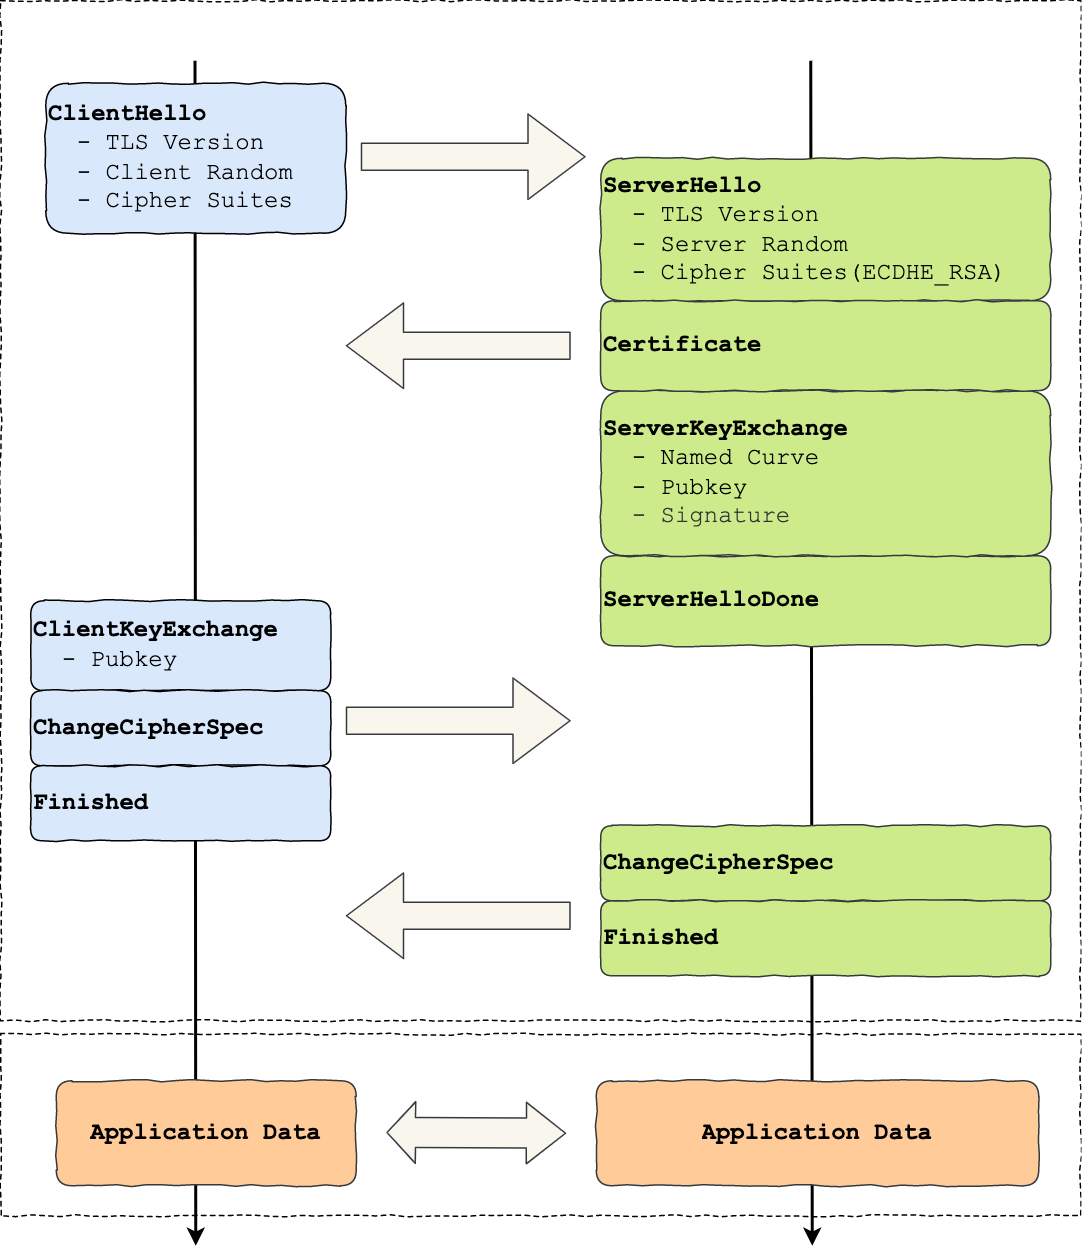

The diagram above was exported from draw.io. Its source (the exported page's mxGraphModel, read from the mxfile embedded in the PNG):
<mxGraphModel dx="929" dy="532" grid="1" gridSize="10" guides="1" tooltips="1" connect="1" arrows="1" fold="1" page="1" pageScale="1" pageWidth="827" pageHeight="1169" math="0" shadow="0">
  <root>
    <mxCell id="0" />
    <mxCell id="1" parent="0" />
    <mxCell id="-5DfbcvIHxEYxNOzWpbB-26" value="" style="rounded=0;whiteSpace=wrap;html=1;shadow=0;comic=1;sketch=0;fontFamily=Courier New;fontSize=16;align=left;dashed=1;" parent="1" vertex="1">
      <mxGeometry x="70" y="1169" width="720" height="121" as="geometry" />
    </mxCell>
    <mxCell id="-5DfbcvIHxEYxNOzWpbB-25" value="" style="rounded=0;whiteSpace=wrap;html=1;shadow=0;comic=1;sketch=0;fontFamily=Courier New;fontSize=16;align=left;dashed=1;" parent="1" vertex="1">
      <mxGeometry x="70" y="480" width="720" height="680" as="geometry" />
    </mxCell>
    <mxCell id="-5DfbcvIHxEYxNOzWpbB-24" value="" style="endArrow=classic;html=1;fontFamily=Courier New;fontSize=16;fontColor=#000000;strokeWidth=2;" parent="1" edge="1">
      <mxGeometry width="50" height="50" relative="1" as="geometry">
        <mxPoint x="610" y="520" as="sourcePoint" />
        <mxPoint x="611" y="1310" as="targetPoint" />
      </mxGeometry>
    </mxCell>
    <mxCell id="-5DfbcvIHxEYxNOzWpbB-23" value="" style="endArrow=classic;html=1;fontFamily=Courier New;fontSize=16;fontColor=#000000;strokeWidth=2;" parent="1" edge="1">
      <mxGeometry width="50" height="50" relative="1" as="geometry">
        <mxPoint x="199.5" y="520" as="sourcePoint" />
        <mxPoint x="200" y="1310" as="targetPoint" />
      </mxGeometry>
    </mxCell>
    <mxCell id="-5DfbcvIHxEYxNOzWpbB-1" value="&lt;div style=&quot;overflow: auto ; margin-top: 0px ; margin-bottom: 0px ; font-size: 16px&quot; class=&quot;newpage&quot;&gt;&lt;font style=&quot;font-size: 16px&quot;&gt;&lt;b&gt;ClientHello&lt;/b&gt;&lt;/font&gt;&lt;/div&gt;&lt;div style=&quot;overflow: auto ; margin-top: 0px ; margin-bottom: 0px ; font-size: 16px&quot; class=&quot;newpage&quot;&gt;&lt;font&gt;&amp;nbsp; - TLS Version&lt;/font&gt;&lt;/div&gt;&lt;div style=&quot;overflow: auto ; margin-top: 0px ; margin-bottom: 0px ; font-size: 16px&quot; class=&quot;newpage&quot;&gt;&lt;font&gt;&amp;nbsp; - Client Random&lt;/font&gt;&lt;/div&gt;&lt;div style=&quot;overflow: auto ; margin-top: 0px ; margin-bottom: 0px ; font-size: 16px&quot; class=&quot;newpage&quot;&gt;&lt;font&gt;&amp;nbsp; - Cipher Suites&lt;/font&gt;&lt;/div&gt;&lt;div style=&quot;overflow: auto ; margin-top: 0px ; margin-bottom: 0px ; font-size: 16px&quot; class=&quot;newpage&quot;&gt;&lt;font style=&quot;font-size: 16px&quot;&gt;&lt;/font&gt;&lt;/div&gt;" style="rounded=1;whiteSpace=wrap;html=1;sketch=0;shadow=0;comic=1;fontFamily=Courier New;labelBackgroundColor=none;fillColor=#dae8fc;fontSize=16;align=left;" parent="1" vertex="1">
      <mxGeometry x="100" y="535" width="200" height="100" as="geometry" />
    </mxCell>
    <mxCell id="-5DfbcvIHxEYxNOzWpbB-2" value="&lt;div style=&quot;overflow: auto ; margin-top: 0px ; margin-bottom: 0px&quot; class=&quot;newpage&quot;&gt;ServerHelloDone&amp;nbsp;&lt;br&gt;&lt;/div&gt;" style="rounded=1;whiteSpace=wrap;html=1;sketch=0;shadow=0;comic=1;fontFamily=Courier New;labelBackgroundColor=none;fillColor=#cdeb8b;fontSize=16;align=left;fontStyle=1;strokeColor=#36393d;" parent="1" vertex="1">
      <mxGeometry x="470" y="850" width="300" height="60" as="geometry" />
    </mxCell>
    <mxCell id="-5DfbcvIHxEYxNOzWpbB-5" value="&lt;div style=&quot;overflow: auto ; margin-top: 0px ; margin-bottom: 0px ; font-size: 16px&quot; class=&quot;newpage&quot;&gt;&lt;div style=&quot;overflow: auto ; margin-top: 0px ; margin-bottom: 0px&quot; class=&quot;newpage&quot;&gt;Application Data &lt;/div&gt;&lt;/div&gt;" style="rounded=1;whiteSpace=wrap;html=1;sketch=0;shadow=0;comic=1;fontFamily=Courier New;labelBackgroundColor=none;fillColor=#ffcc99;fontSize=16;strokeColor=#36393d;fontStyle=1" parent="1" vertex="1">
      <mxGeometry x="107" y="1200" width="200" height="70" as="geometry" />
    </mxCell>
    <mxCell id="-5DfbcvIHxEYxNOzWpbB-6" value="&lt;div style=&quot;overflow: auto ; margin-top: 0px ; margin-bottom: 0px ; font-size: 16px&quot; class=&quot;newpage&quot;&gt;&lt;div style=&quot;overflow: auto ; margin-top: 0px ; margin-bottom: 0px&quot; class=&quot;newpage&quot;&gt;Application Data &lt;/div&gt;&lt;/div&gt;" style="rounded=1;whiteSpace=wrap;html=1;sketch=0;shadow=0;comic=1;fontFamily=Courier New;labelBackgroundColor=none;fillColor=#ffcc99;fontSize=16;strokeColor=#36393d;fontStyle=1" parent="1" vertex="1">
      <mxGeometry x="467" y="1200" width="295" height="70" as="geometry" />
    </mxCell>
    <mxCell id="-5DfbcvIHxEYxNOzWpbB-7" value="&lt;div style=&quot;overflow: auto ; margin-top: 0px ; margin-bottom: 0px ; font-size: 16px&quot; class=&quot;newpage&quot;&gt;&lt;font style=&quot;font-size: 16px&quot;&gt;&lt;b&gt;ServerHello&lt;/b&gt;&lt;/font&gt;&lt;/div&gt;&lt;div style=&quot;overflow: auto ; margin-top: 0px ; margin-bottom: 0px ; font-size: 16px&quot; class=&quot;newpage&quot;&gt;&amp;nbsp; - TLS Version&lt;/div&gt;&lt;div style=&quot;overflow: auto ; margin-top: 0px ; margin-bottom: 0px ; font-size: 16px&quot; class=&quot;newpage&quot;&gt;&amp;nbsp; - Server Random&lt;/div&gt;&lt;div style=&quot;overflow: auto ; margin-top: 0px ; margin-bottom: 0px ; font-size: 16px&quot; class=&quot;newpage&quot;&gt;&amp;nbsp; - Cipher Suites(ECDHE_RSA)&lt;/div&gt;&lt;div style=&quot;overflow: auto ; margin-top: 0px ; margin-bottom: 0px ; font-size: 16px&quot; class=&quot;newpage&quot;&gt;&lt;font style=&quot;font-size: 16px&quot;&gt;&lt;/font&gt;&lt;/div&gt;" style="rounded=1;whiteSpace=wrap;html=1;sketch=0;shadow=0;comic=1;fontFamily=Courier New;labelBackgroundColor=none;fillColor=#cdeb8b;fontSize=16;align=left;strokeColor=#36393d;" parent="1" vertex="1">
      <mxGeometry x="470" y="585" width="300" height="95" as="geometry" />
    </mxCell>
    <mxCell id="-5DfbcvIHxEYxNOzWpbB-8" value="&lt;div style=&quot;overflow: auto ; margin-top: 0px ; margin-bottom: 0px ; font-size: 16px&quot; class=&quot;newpage&quot;&gt;&lt;b&gt;ServerKeyExchange&lt;/b&gt;&lt;br&gt;&lt;/div&gt;&lt;div style=&quot;overflow: auto ; margin-top: 0px ; margin-bottom: 0px ; font-size: 16px&quot; class=&quot;newpage&quot;&gt;&amp;nbsp; - Named Curve&lt;/div&gt;&lt;div style=&quot;overflow: auto ; margin-top: 0px ; margin-bottom: 0px ; font-size: 16px&quot; class=&quot;newpage&quot;&gt;&amp;nbsp; - Pubkey&lt;/div&gt;&lt;span style=&quot;color: rgb(51 , 51 , 51)&quot;&gt;&amp;nbsp; - Signature&lt;br&gt;&lt;/span&gt;&lt;div style=&quot;overflow: auto ; margin-top: 0px ; margin-bottom: 0px ; font-size: 16px&quot; class=&quot;newpage&quot;&gt;&lt;font style=&quot;font-size: 16px&quot;&gt;&lt;/font&gt;&lt;/div&gt;" style="rounded=1;whiteSpace=wrap;html=1;sketch=0;shadow=0;comic=1;fontFamily=Courier New;labelBackgroundColor=none;fillColor=#cdeb8b;fontSize=16;align=left;strokeColor=#36393d;" parent="1" vertex="1">
      <mxGeometry x="470" y="740" width="300" height="110" as="geometry" />
    </mxCell>
    <mxCell id="-5DfbcvIHxEYxNOzWpbB-9" value="&lt;div style=&quot;overflow: auto ; margin-top: 0px ; margin-bottom: 0px&quot; class=&quot;newpage&quot;&gt;&lt;div style=&quot;overflow: auto ; margin-top: 0px ; margin-bottom: 0px&quot; class=&quot;newpage&quot;&gt;Certificate&lt;/div&gt;&lt;/div&gt;" style="rounded=1;whiteSpace=wrap;html=1;sketch=0;shadow=0;comic=1;fontFamily=Courier New;labelBackgroundColor=none;fillColor=#cdeb8b;fontSize=16;align=left;fontStyle=1;strokeColor=#36393d;" parent="1" vertex="1">
      <mxGeometry x="470" y="680" width="300" height="60" as="geometry" />
    </mxCell>
    <mxCell id="-5DfbcvIHxEYxNOzWpbB-10" value="&lt;div style=&quot;overflow: auto ; margin-top: 0px ; margin-bottom: 0px ; font-size: 16px&quot; class=&quot;newpage&quot;&gt;&lt;b&gt;ClientKeyExchange&lt;/b&gt;&lt;br&gt;&lt;/div&gt;&lt;div style=&quot;overflow: auto ; margin-top: 0px ; margin-bottom: 0px ; font-size: 16px&quot; class=&quot;newpage&quot;&gt;&amp;nbsp; - Pubkey&lt;/div&gt;&lt;div style=&quot;overflow: auto ; margin-top: 0px ; margin-bottom: 0px ; font-size: 16px&quot; class=&quot;newpage&quot;&gt;&lt;font style=&quot;font-size: 16px&quot;&gt;&lt;/font&gt;&lt;/div&gt;" style="rounded=1;whiteSpace=wrap;html=1;sketch=0;shadow=0;comic=1;fontFamily=Courier New;labelBackgroundColor=none;fillColor=#dae8fc;fontSize=16;align=left;" parent="1" vertex="1">
      <mxGeometry x="90" y="880" width="200" height="60" as="geometry" />
    </mxCell>
    <mxCell id="-5DfbcvIHxEYxNOzWpbB-11" value="&lt;div style=&quot;overflow: auto ; margin-top: 0px ; margin-bottom: 0px&quot; class=&quot;newpage&quot;&gt;&lt;div style=&quot;overflow: auto ; margin-top: 0px ; margin-bottom: 0px&quot; class=&quot;newpage&quot;&gt;&lt;div style=&quot;overflow: auto ; margin-top: 0px ; margin-bottom: 0px&quot; class=&quot;newpage&quot;&gt;ChangeCipherSpec&lt;/div&gt;&lt;/div&gt;&lt;/div&gt;" style="rounded=1;whiteSpace=wrap;html=1;sketch=0;shadow=0;comic=1;fontFamily=Courier New;labelBackgroundColor=none;fillColor=#cdeb8b;fontSize=16;align=left;fontStyle=1;strokeColor=#36393d;" parent="1" vertex="1">
      <mxGeometry x="470" y="1030" width="300" height="50" as="geometry" />
    </mxCell>
    <mxCell id="-5DfbcvIHxEYxNOzWpbB-12" value="&lt;div style=&quot;overflow: auto ; margin-top: 0px ; margin-bottom: 0px&quot; class=&quot;newpage&quot;&gt;&lt;div style=&quot;overflow: auto ; margin-top: 0px ; margin-bottom: 0px&quot; class=&quot;newpage&quot;&gt;&lt;div style=&quot;overflow: auto ; margin-top: 0px ; margin-bottom: 0px&quot; class=&quot;newpage&quot;&gt;&lt;div style=&quot;overflow: auto ; margin-top: 0px ; margin-bottom: 0px&quot; class=&quot;newpage&quot;&gt;Finished&lt;/div&gt;&lt;/div&gt;&lt;/div&gt;&lt;/div&gt;" style="rounded=1;whiteSpace=wrap;html=1;sketch=0;shadow=0;comic=1;fontFamily=Courier New;labelBackgroundColor=none;fillColor=#cdeb8b;fontSize=16;align=left;fontStyle=1;strokeColor=#36393d;" parent="1" vertex="1">
      <mxGeometry x="470" y="1080" width="300" height="50" as="geometry" />
    </mxCell>
    <mxCell id="-5DfbcvIHxEYxNOzWpbB-14" value="&lt;div style=&quot;overflow: auto ; margin-top: 0px ; margin-bottom: 0px&quot; class=&quot;newpage&quot;&gt;&lt;div style=&quot;overflow: auto ; margin-top: 0px ; margin-bottom: 0px&quot; class=&quot;newpage&quot;&gt;&lt;div style=&quot;overflow: auto ; margin-top: 0px ; margin-bottom: 0px&quot; class=&quot;newpage&quot;&gt;ChangeCipherSpec&lt;/div&gt;&lt;/div&gt;&lt;/div&gt;" style="rounded=1;whiteSpace=wrap;html=1;sketch=0;shadow=0;comic=1;fontFamily=Courier New;labelBackgroundColor=none;fillColor=#dae8fc;fontSize=16;align=left;fontStyle=1" parent="1" vertex="1">
      <mxGeometry x="90" y="940" width="200" height="50" as="geometry" />
    </mxCell>
    <mxCell id="-5DfbcvIHxEYxNOzWpbB-15" value="&lt;div style=&quot;overflow: auto ; margin-top: 0px ; margin-bottom: 0px&quot; class=&quot;newpage&quot;&gt;&lt;div style=&quot;overflow: auto ; margin-top: 0px ; margin-bottom: 0px&quot; class=&quot;newpage&quot;&gt;&lt;div style=&quot;overflow: auto ; margin-top: 0px ; margin-bottom: 0px&quot; class=&quot;newpage&quot;&gt;&lt;div style=&quot;overflow: auto ; margin-top: 0px ; margin-bottom: 0px&quot; class=&quot;newpage&quot;&gt;Finished&lt;/div&gt;&lt;/div&gt;&lt;/div&gt;&lt;/div&gt;" style="rounded=1;whiteSpace=wrap;html=1;sketch=0;shadow=0;comic=1;fontFamily=Courier New;labelBackgroundColor=none;fillColor=#dae8fc;fontSize=16;align=left;fontStyle=1" parent="1" vertex="1">
      <mxGeometry x="90" y="990" width="200" height="50" as="geometry" />
    </mxCell>
    <mxCell id="-5DfbcvIHxEYxNOzWpbB-17" value="" style="shape=flexArrow;endArrow=classic;html=1;fontFamily=Courier New;fontSize=16;fontColor=#000000;endWidth=38;endSize=12.33;width=18;fillColor=#f9f7ed;strokeColor=#36393d;" parent="1" edge="1">
      <mxGeometry width="50" height="50" relative="1" as="geometry">
        <mxPoint x="310" y="584" as="sourcePoint" />
        <mxPoint x="460" y="584" as="targetPoint" />
      </mxGeometry>
    </mxCell>
    <mxCell id="-5DfbcvIHxEYxNOzWpbB-19" value="" style="shape=flexArrow;endArrow=classic;html=1;fontFamily=Courier New;fontSize=16;fontColor=#000000;endWidth=38;endSize=12.33;width=18;fillColor=#f9f7ed;strokeColor=#36393d;" parent="1" edge="1">
      <mxGeometry width="50" height="50" relative="1" as="geometry">
        <mxPoint x="450" y="710" as="sourcePoint" />
        <mxPoint x="300" y="710" as="targetPoint" />
      </mxGeometry>
    </mxCell>
    <mxCell id="-5DfbcvIHxEYxNOzWpbB-20" value="" style="shape=flexArrow;endArrow=classic;html=1;fontFamily=Courier New;fontSize=16;fontColor=#000000;endWidth=38;endSize=12.33;width=18;fillColor=#f9f7ed;strokeColor=#36393d;" parent="1" edge="1">
      <mxGeometry width="50" height="50" relative="1" as="geometry">
        <mxPoint x="300" y="960" as="sourcePoint" />
        <mxPoint x="450" y="960" as="targetPoint" />
      </mxGeometry>
    </mxCell>
    <mxCell id="-5DfbcvIHxEYxNOzWpbB-21" value="" style="shape=flexArrow;endArrow=classic;html=1;fontFamily=Courier New;fontSize=16;fontColor=#000000;endWidth=38;endSize=12.33;width=18;fillColor=#f9f7ed;strokeColor=#36393d;" parent="1" edge="1">
      <mxGeometry width="50" height="50" relative="1" as="geometry">
        <mxPoint x="450" y="1090" as="sourcePoint" />
        <mxPoint x="300" y="1090" as="targetPoint" />
      </mxGeometry>
    </mxCell>
    <mxCell id="-5DfbcvIHxEYxNOzWpbB-22" value="" style="shape=flexArrow;endArrow=classic;startArrow=classic;html=1;fontFamily=Courier New;fontSize=16;fontColor=#000000;width=20;startSize=8.35;fillColor=#f9f7ed;strokeColor=#36393d;" parent="1" edge="1">
      <mxGeometry width="50" height="50" relative="1" as="geometry">
        <mxPoint x="447" y="1235" as="sourcePoint" />
        <mxPoint x="327" y="1234.5" as="targetPoint" />
      </mxGeometry>
    </mxCell>
  </root>
</mxGraphModel>